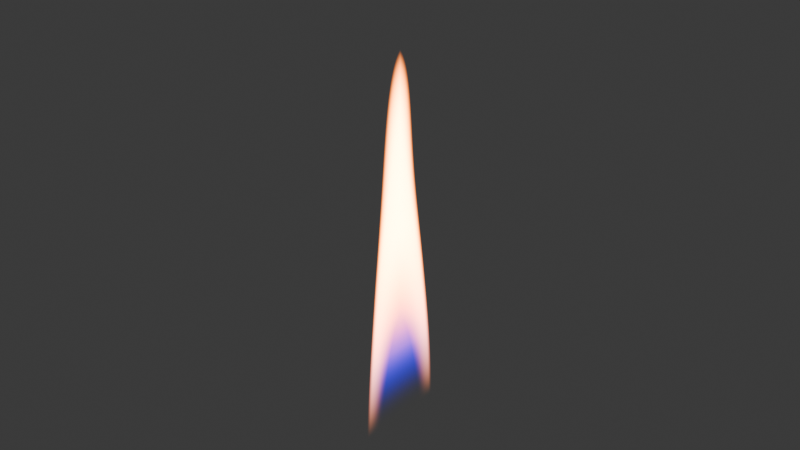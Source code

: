 # Source: Candle_Flame_Shader.blend  (saved by Blender 5.0.119; exported with 4.5.12 LTS)
import bpy
from mathutils import Matrix  # noqa: F401  (used for matrix-valued properties, if any)

bpy.ops.wm.read_factory_settings(use_empty=True)
scene = bpy.context.scene
scene.name = 'Scene'

# ---- collections
col_collection = bpy.data.collections.new('Collection'); scene.collection.children.link(col_collection)

# ---- materials (node trees are filled in below, after node groups)
mat_candle_flame_shader = bpy.data.materials.new('Candle Flame Shader')
mat_candle_flame_shader.use_backface_culling_lightprobe_volume = False

# ---- node groups
ng_candle_flame_2d = bpy.data.node_groups.new('Candle Flame 2D', 'ShaderNodeTree')
_s = ng_candle_flame_2d.interface.new_socket(name='BSDF', in_out='OUTPUT', socket_type='NodeSocketShader')
_s = ng_candle_flame_2d.interface.new_socket(name='Core Color', in_out='INPUT', socket_type='NodeSocketColor')
_s.default_value = (0.005244, 0.005031, 0.3458, 1.0)
_s = ng_candle_flame_2d.interface.new_socket(name='Flame Color', in_out='INPUT', socket_type='NodeSocketColor')
_s.default_value = (0.9631, 0.4962, 0.001028, 1.0)
_s = ng_candle_flame_2d.interface.new_socket(name='Flame Sharpness', in_out='INPUT', socket_type='NodeSocketFloat')
_s.default_value = 1.0
_s.min_value = -1e+04
_s.max_value = 1e+04
_s = ng_candle_flame_2d.interface.new_socket(name='Emission Strength', in_out='INPUT', socket_type='NodeSocketFloat')
_s.default_value = 100.0
_s.min_value = 0.0
_s.max_value = 1e+06
_s = ng_candle_flame_2d.interface.new_socket(name='Side Wind Direction', in_out='INPUT', socket_type='NodeSocketFloat')
_s.min_value = -2.0
_s.max_value = 2.0
_s = ng_candle_flame_2d.interface.new_socket(name='Side Wind noise', in_out='INPUT', socket_type='NodeSocketVector')
_s.subtype = 'TRANSLATION'
_s.default_value = (2055.0, 0.0, 0.0)
_s = ng_candle_flame_2d.interface.new_socket(name='Side Wind  Scale', in_out='INPUT', socket_type='NodeSocketFloat')
_s.default_value = 0.5
_s.min_value = -1000.0
_s.max_value = 1000.0
_s = ng_candle_flame_2d.interface.new_socket(name='Side wind bend', in_out='INPUT', socket_type='NodeSocketFloat')
_s.default_value = 1.0
_s.min_value = -1e+04
_s.max_value = 1e+04
_s = ng_candle_flame_2d.interface.new_socket(name='Side Clamp', in_out='INPUT', socket_type='NodeSocketFloat')
_s.default_value = 0.13
_s.min_value = -1e+04
_s.max_value = 1e+04
_s = ng_candle_flame_2d.interface.new_socket(name='Height Clamp', in_out='INPUT', socket_type='NodeSocketFloat')
_s.default_value = 0.02
_s.min_value = -1e+04
_s.max_value = 1e+04
_s = ng_candle_flame_2d.interface.new_socket(name='Virtical Wind noise', in_out='INPUT', socket_type='NodeSocketVector')
_s.subtype = 'TRANSLATION'
_s.default_value = (570.5, 0.0, 0.0)
_N = ng_candle_flame_2d.nodes; _L = ng_candle_flame_2d.links
n0 = _N.new('NodeGroupOutput'); n0.name = 'Group Output'; n0.location = (2877, 0)
n1 = _N.new('NodeGroupInput'); n1.name = 'Group Input'; n1.location = (-2755, -115)
n2 = _N.new('ShaderNodeTexCoord'); n2.name = 'Texture Coordinate'; n2.location = (-2587, 233)
n3 = _N.new('ShaderNodeMath'); n3.name = 'Math'; n3.location = (-956, -294)
n4 = _N.new('ShaderNodeMath'); n4.name = 'Math.001'; n4.location = (459, -129)
n4.operation = 'SUBTRACT'
n5 = _N.new('ShaderNodeSeparateXYZ'); n5.name = 'Separate XYZ.001'; n5.location = (-2007, -78)
n6 = _N.new('ShaderNodeMath'); n6.name = 'Math.008'; n6.location = (-629, 377)
n6.operation = 'MULTIPLY'
n7 = _N.new('ShaderNodeMath'); n7.name = 'Math.009'; n7.location = (19, 84)
n7.operation = 'MULTIPLY'
n8 = _N.new('ShaderNodeMath'); n8.name = 'Math.004'; n8.location = (638, -156)
n8.operation = 'SUBTRACT'
n9 = _N.new('ShaderNodeTexNoise'); n9.name = 'Noise Texture.001'; n9.location = (-285, -386)
n9.inputs[2].default_value = 0.46
n9.inputs[4].default_value = 1.0
n10 = _N.new('ShaderNodeMapping'); n10.name = 'Mapping.001'; n10.location = (-465, -426)
n11 = _N.new('ShaderNodeTexCoord'); n11.name = 'Texture Coordinate.001'; n11.location = (-672, -578)
n12 = _N.new('ShaderNodeTexNoise'); n12.name = 'Noise Texture.002'; n12.location = (-1934, 556)
n12.noise_type = 'MULTIFRACTAL'
n12.inputs[3].default_value = 1.0
n12.inputs[4].default_value = 1.0
n13 = _N.new('ShaderNodeMapping'); n13.name = 'Mapping.002'; n13.location = (-2191, 617)
n14 = _N.new('ShaderNodeTexCoord'); n14.name = 'Texture Coordinate.002'; n14.location = (-2495, 567)
n15 = _N.new('ShaderNodeMath'); n15.name = 'Math.011'; n15.location = (-1748, 558)
n15.operation = 'MULTIPLY'
n16 = _N.new('ShaderNodeMath'); n16.name = 'Math.012'; n16.location = (-1659, 316)
n16.operation = 'POWER'
n16.inputs[2].default_value = 0.06
n17 = _N.new('ShaderNodeValToRGB'); n17.name = 'Color Ramp'; n17.location = (-943, 601)
while len(n17.color_ramp.elements) > 1: n17.color_ramp.elements.remove(n17.color_ramp.elements[-1])
n17.color_ramp.elements[0].position = 0.2; n17.color_ramp.elements[0].color = (0.0, 0.0, 0.0, 1.0)
_e = n17.color_ramp.elements.new(1.0); _e.color = (1.0, 1.0, 1.0, 1.0)
n18 = _N.new('ShaderNodeValToRGB'); n18.name = 'Color Ramp.001'; n18.location = (-930, 374)
while len(n18.color_ramp.elements) > 1: n18.color_ramp.elements.remove(n18.color_ramp.elements[-1])
n18.color_ramp.elements[0].position = 0.0; n18.color_ramp.elements[0].color = (1.0, 1.0, 1.0, 1.0)
_e = n18.color_ramp.elements.new(0.8); _e.color = (0.0, 0.0, 0.0, 1.0)
n19 = _N.new('NodeReroute'); n19.name = 'Reroute'; n19.location = (-1028, 295)
n19.width = 12
n20 = _N.new('ShaderNodeMix'); n20.name = 'Mix'; n20.location = (-1232, 434)
n20.data_type = 'RGBA'
n20.blend_type = 'ADD'
n20.clamp_result = True
n21 = _N.new('ShaderNodeMath'); n21.name = 'Math.002'; n21.location = (-953, 106)
n21.operation = 'POWER'
n21.use_clamp = True
n22 = _N.new('ShaderNodeValToRGB'); n22.name = 'Color Ramp.002'; n22.location = (-1308, 113)
while len(n22.color_ramp.elements) > 1: n22.color_ramp.elements.remove(n22.color_ramp.elements[-1])
n22.color_ramp.elements[0].position = 0.0; n22.color_ramp.elements[0].color = (0.0, 0.0, 0.0, 1.0)
_e = n22.color_ramp.elements.new(0.5); _e.color = (1.0, 1.0, 1.0, 1.0)
_e = n22.color_ramp.elements.new(0.9917); _e.color = (0.0, 0.0, 0.0, 1.0)
n23 = _N.new('ShaderNodeMath'); n23.name = 'Math.010'; n23.location = (-189, 156)
n23.operation = 'MULTIPLY'
n24 = _N.new('ShaderNodeMath'); n24.name = 'Math.013'; n24.location = (-1576, 554)
n24.operation = 'MULTIPLY'
n24.inputs[1].default_value = -1.0
n25 = _N.new('ShaderNodeValToRGB'); n25.name = 'Color Ramp.003'; n25.location = (507, 200)
n25.color_ramp.interpolation = 'B_SPLINE'
while len(n25.color_ramp.elements) > 1: n25.color_ramp.elements.remove(n25.color_ramp.elements[-1])
n25.color_ramp.elements[0].position = 0.0; n25.color_ramp.elements[0].color = (0.0, 0.0, 0.0, 1.0)
_e = n25.color_ramp.elements.new(0.1867); _e.color = (0.005244, 0.005031, 0.3458, 1.0)
_e = n25.color_ramp.elements.new(0.4813); _e.color = (0.9631, 0.4962, 0.001028, 1.0)
n26 = _N.new('ShaderNodeSeparateXYZ'); n26.name = 'Separate XYZ.002'; n26.location = (114, 263)
n27 = _N.new('ShaderNodeMix'); n27.name = 'Mix.001'; n27.location = (1552, 143)
n27.data_type = 'RGBA'
n27.clamp_factor = False
n28 = _N.new('ShaderNodeGamma'); n28.name = 'Gamma'; n28.location = (2048, -39)
n28.inputs[1].default_value = 2.6
n29 = _N.new('ShaderNodeMath'); n29.name = 'Math.005'; n29.location = (830, -165)
n29.operation = 'POWER'
n29.use_clamp = True
n29.inputs[1].default_value = 1.0
n30 = _N.new('ShaderNodeValToRGB'); n30.name = 'Color Ramp.004'; n30.location = (1011, -235)
n30.color_ramp.interpolation = 'B_SPLINE'
while len(n30.color_ramp.elements) > 1: n30.color_ramp.elements.remove(n30.color_ramp.elements[-1])
n30.color_ramp.elements[0].position = 0.004149; n30.color_ramp.elements[0].color = (0.0, 0.0, 0.0, 0.0)
_e = n30.color_ramp.elements.new(0.2988); _e.color = (0.1716, 0.01432, 0.0, 0.0)
_e = n30.color_ramp.elements.new(1.0); _e.color = (1.0, 1.0, 1.0, 1.0)
n31 = _N.new('ShaderNodeMapRange'); n31.name = 'Map Range'; n31.location = (-65, -320)
n31.inputs[1].default_value = 0.28
n32 = _N.new('ShaderNodeMath'); n32.name = 'Math.014'; n32.location = (239, 35)
n32.operation = 'MULTIPLY'
n33 = _N.new('ShaderNodeMath'); n33.name = 'Math.003'; n33.location = (-799, -43)
n33.operation = 'POWER'
n33.use_clamp = True
n34 = _N.new('ShaderNodeValToRGB'); n34.name = 'Color Ramp.005'; n34.location = (-1313, -115)
while len(n34.color_ramp.elements) > 1: n34.color_ramp.elements.remove(n34.color_ramp.elements[-1])
n34.color_ramp.elements[0].position = 0.0; n34.color_ramp.elements[0].color = (1.0, 1.0, 1.0, 1.0)
_e = n34.color_ramp.elements.new(1.0); _e.color = (0.0, 0.0, 0.0, 1.0)
n35 = _N.new('NodeReroute'); n35.name = 'Reroute.001'; n35.location = (-1805, -371)
n35.width = 12
n35.socket_idname = 'NodeSocketFloat'
n36 = _N.new('ShaderNodeValue'); n36.name = 'Value'; n36.location = (-1162, -467)
n36.outputs[0].default_value = 4.0
n37 = _N.new('ShaderNodeMath'); n37.name = 'Math.006'; n37.location = (-390, -118)
n37.operation = 'MULTIPLY'
n37.inputs[1].default_value = 10.0
n38 = _N.new('ShaderNodeBsdfPrincipled'); n38.name = 'Principled BSDF'; n38.location = (2587, 59)
n38.inputs[2].default_value = 1.0
n39 = _N.new('ShaderNodeValToRGB'); n39.name = 'Color Ramp.006'; n39.location = (1615, -299)
n39.color_ramp.interpolation = 'EASE'
while len(n39.color_ramp.elements) > 1: n39.color_ramp.elements.remove(n39.color_ramp.elements[-1])
n39.color_ramp.elements[0].position = 0.1826; n39.color_ramp.elements[0].color = (0.0, 0.0, 0.0, 0.0)
_e = n39.color_ramp.elements.new(0.3402); _e.color = (1.0, 1.0, 1.0, 1.0)
n40 = _N.new('ShaderNodeMath'); n40.name = 'Math.007'; n40.location = (1994, -408)
n40.operation = 'MULTIPLY'
n41 = _N.new('ShaderNodeValToRGB'); n41.name = 'Color Ramp.007'; n41.location = (1221, -529)
n41.color_ramp.interpolation = 'EASE'
while len(n41.color_ramp.elements) > 1: n41.color_ramp.elements.remove(n41.color_ramp.elements[-1])
n41.color_ramp.elements[0].position = 0.0; n41.color_ramp.elements[0].color = (0.0, 0.0, 0.0, 0.0)
_e = n41.color_ramp.elements.new(0.3071); _e.color = (1.0, 1.0, 1.0, 1.0)
n42 = _N.new('ShaderNodeTexCoord'); n42.name = 'Texture Coordinate.003'; n42.location = (793, -600)
n43 = _N.new('ShaderNodeSeparateXYZ'); n43.name = 'Separate XYZ'; n43.location = (1007, -634)
n44 = _N.new('ShaderNodeValToRGB'); n44.name = 'Color Ramp.008'; n44.location = (516, 412)
n44.color_ramp.interpolation = 'B_SPLINE'
while len(n44.color_ramp.elements) > 1: n44.color_ramp.elements.remove(n44.color_ramp.elements[-1])
n44.color_ramp.elements[0].position = 0.0; n44.color_ramp.elements[0].color = (0.0, 0.0, 0.0, 1.0)
_e = n44.color_ramp.elements.new(0.1867); _e.color = (1.0, 1.0, 1.0, 1.0)
n45 = _N.new('ShaderNodeValToRGB'); n45.name = 'Color Ramp.009'; n45.location = (521, 634)
n45.color_ramp.interpolation = 'B_SPLINE'
while len(n45.color_ramp.elements) > 1: n45.color_ramp.elements.remove(n45.color_ramp.elements[-1])
n45.color_ramp.elements[0].position = 0.1867; n45.color_ramp.elements[0].color = (0.0, 0.0, 0.0, 1.0)
_e = n45.color_ramp.elements.new(0.4813); _e.color = (1.0, 1.0, 1.0, 1.0)
n46 = _N.new('ShaderNodeMix'); n46.name = 'Mix.002'; n46.location = (827, 407)
n46.data_type = 'RGBA'
n46.inputs[6].default_value = (0.0, 0.0, 0.0, 1.0)
n47 = _N.new('ShaderNodeMix'); n47.name = 'Mix.003'; n47.location = (1068, 423)
n47.data_type = 'RGBA'
n48 = _N.new('ShaderNodeMix'); n48.name = 'Mix.004'; n48.location = (1343, -88)
n48.data_type = 'RGBA'
n49 = _N.new('ShaderNodeRGB'); n49.name = 'RGB'; n49.location = (1095, 139)
n49.outputs[0].default_value = (0.9631, 0.4962, 0.001028, 1.0)
n50 = _N.new('ShaderNodeMath'); n50.name = 'Math.015'; n50.location = (1332, -339)
n50.operation = 'MULTIPLY'
n50.use_clamp = True
n51 = _N.new('NodeGroupInput'); n51.name = 'Group Input.001'; n51.location = (212, 552)
n52 = _N.new('NodeGroupInput'); n52.name = 'Group Input.002'; n52.location = (591, -345)
n53 = _N.new('NodeReroute'); n53.name = 'Reroute.002'; n53.location = (2422, -86)
n53.width = 12
_L.new(n3.outputs[0], n4.inputs[1])
_L.new(n13.outputs[0], n12.inputs[0])
_L.new(n12.outputs[0], n15.inputs[0])
_L.new(n39.outputs[1], n40.inputs[0])
_L.new(n5.outputs[1], n16.inputs[0])
_L.new(n27.outputs[2], n28.inputs[0])
_L.new(n19.outputs[0], n17.inputs[0])
_L.new(n26.outputs[1], n45.inputs[0])
_L.new(n35.outputs[0], n3.inputs[0])
_L.new(n19.outputs[0], n18.inputs[0])
_L.new(n5.outputs[0], n20.inputs[6])
_L.new(n30.outputs[1], n50.inputs[0])
_L.new(n18.outputs[0], n6.inputs[1])
_L.new(n53.outputs[0], n38.inputs[0])
_L.new(n20.outputs[2], n19.inputs[0])
_L.new(n50.outputs[0], n39.inputs[0])
_L.new(n16.outputs[0], n20.inputs[0])
_L.new(n26.outputs[1], n25.inputs[0])
_L.new(n22.outputs[0], n21.inputs[0])
_L.new(n44.outputs[0], n46.inputs[0])
_L.new(n23.outputs[0], n7.inputs[0])
_L.new(n5.outputs[0], n22.inputs[0])
_L.new(n43.outputs[1], n41.inputs[0])
_L.new(n21.outputs[0], n23.inputs[1])
_L.new(n5.outputs[1], n35.inputs[0])
_L.new(n24.outputs[0], n20.inputs[7])
_L.new(n29.outputs[0], n27.inputs[0])
_L.new(n2.outputs[2], n5.inputs[0])
_L.new(n46.outputs[2], n47.inputs[6])
_L.new(n33.outputs[0], n7.inputs[1])
_L.new(n15.outputs[0], n24.inputs[0])
_L.new(n6.outputs[0], n23.inputs[0])
_L.new(n41.outputs[1], n40.inputs[1])
_L.new(n36.outputs[0], n37.inputs[0])
_L.new(n2.outputs[2], n26.inputs[0])
_L.new(n30.outputs[0], n48.inputs[6])
_L.new(n8.outputs[0], n29.inputs[0])
_L.new(n29.outputs[0], n30.inputs[0])
_L.new(n45.outputs[0], n47.inputs[0])
_L.new(n2.outputs[2], n10.inputs[0])
_L.new(n2.outputs[2], n43.inputs[0])
_L.new(n37.outputs[0], n32.inputs[1])
_L.new(n2.outputs[2], n13.inputs[0])
_L.new(n30.outputs[0], n48.inputs[0])
_L.new(n9.outputs[0], n31.inputs[0])
_L.new(n7.outputs[0], n32.inputs[0])
_L.new(n47.outputs[2], n27.inputs[7])
_L.new(n5.outputs[1], n34.inputs[0])
_L.new(n17.outputs[0], n6.inputs[0])
_L.new(n48.outputs[2], n27.inputs[6])
_L.new(n32.outputs[0], n4.inputs[0])
_L.new(n4.outputs[0], n8.inputs[0])
_L.new(n31.outputs[0], n8.inputs[1])
_L.new(n40.outputs[0], n38.inputs[4])
_L.new(n34.outputs[0], n33.inputs[0])
_L.new(n10.outputs[0], n9.inputs[0])
_L.new(n53.outputs[0], n38.inputs[27])
_L.new(n26.outputs[1], n44.inputs[0])
_L.new(n36.outputs[0], n3.inputs[1])
_L.new(n38.outputs[0], n0.inputs[0])
_L.new(n1.outputs[4], n15.inputs[1])
_L.new(n1.outputs[5], n13.inputs[1])
_L.new(n1.outputs[6], n12.inputs[2])
_L.new(n1.outputs[7], n16.inputs[1])
_L.new(n1.outputs[8], n21.inputs[1])
_L.new(n1.outputs[9], n33.inputs[1])
_L.new(n1.outputs[10], n10.inputs[1])
_L.new(n51.outputs[0], n46.inputs[7])
_L.new(n51.outputs[1], n47.inputs[7])
_L.new(n51.outputs[1], n48.inputs[7])
_L.new(n52.outputs[2], n50.inputs[1])
_L.new(n52.outputs[3], n38.inputs[28])
_L.new(n28.outputs[0], n53.inputs[0])
n0.is_active_output = True

# ---- material node trees
mat_candle_flame_shader.use_nodes = True; mat_candle_flame_shader.node_tree.nodes.clear()
_N = mat_candle_flame_shader.node_tree.nodes; _L = mat_candle_flame_shader.node_tree.links
n0 = _N.new('ShaderNodeOutputMaterial'); n0.name = 'Material Output'; n0.location = (3291, 419)
n1 = _N.new('ShaderNodeGroup'); n1.name = 'Group'; n1.location = (2900, 464)
n1.width = 201
n1.node_tree = ng_candle_flame_2d
n1.inputs[0].default_value = (0.005244, 0.005031, 0.3458, 1.0)
n1.inputs[1].default_value = (0.9631, 0.4962, 0.001028, 1.0)
n1.inputs[2].default_value = 1.0
n1.inputs[3].default_value = 110.1
n1.inputs[4].default_value = 0.0
n1.inputs[5].default_value = (154.1, 0.0, 0.0)
n1.inputs[6].default_value = 0.5
n1.inputs[7].default_value = 0.5
n1.inputs[8].default_value = 0.13
n1.inputs[9].default_value = 0.02
n1.inputs[10].default_value = (570.5, 1.796, 1.81)
_L.new(n1.outputs[0], n0.inputs[0])
n0.is_active_output = True

# ---- world
world_world = bpy.data.worlds.new('World'); scene.world = world_world
world_world.use_nodes = True; world_world.node_tree.nodes.clear()
_N = world_world.node_tree.nodes; _L = world_world.node_tree.links
n0 = _N.new('ShaderNodeOutputWorld'); n0.name = 'World Output'; n0.location = (200, 100)
n1 = _N.new('ShaderNodeBackground'); n1.name = 'Background'; n1.location = (-200, 100)
n1.inputs[0].default_value = (0.05088, 0.05088, 0.05088, 1.0)
_L.new(n1.outputs[0], n0.inputs[0])
n0.is_active_output = True
world_world.color = (0.05088, 0.05088, 0.05088)
world_world.sun_shadow_jitter_overblur = 0.0

# ---- meshes
me_plane_008 = bpy.data.meshes.new('Plane.008')
me_plane_008.from_pydata([(-0.06877, 0.0, 0.0), (0.06877, 0.0, 0.0), (-0.06877, 0.1375, 0.0), (0.06877, 0.1375, 0.0)], [], [(0, 1, 3, 2)])
_uv = me_plane_008.uv_layers.new(name='UVMap')
_uv.uv.foreach_set('vector', [0.0, 0.0, 1.0, 0.0, 1.0, 1.0, 0.0, 1.0])
me_plane_008.materials.append(mat_candle_flame_shader)
me_plane_008.update()

# ---- objects
ob_flame = bpy.data.objects.new('Flame', me_plane_008)

# ---- transforms, parenting, visibility, modifiers, constraints
ob_flame.location = (0.0, 0.0, 0.0)
ob_flame.rotation_euler = (1.571, -0.0, 1.571)

# ---- collection membership
col_collection.objects.link(ob_flame)

# ---- scene / render settings (as saved in the file)
scene.frame_start = 1; scene.frame_end = 250; scene.frame_set(15)
scene.render.engine = 'BLENDER_EEVEE_NEXT'
scene.render.bake_bias = 0.0
scene.render.bake_samples = 0
scene.cycles.sampling_pattern = 'TABULATED_SOBOL'
scene.eevee.use_volume_custom_range = False
bpy.context.view_layer.update()

# ---- added for rendering (the .blend has no active camera and no usable light): camera, sun
cam_auto = bpy.data.cameras.new('AutoCamera')
cam_auto.lens = 50.0
cam_auto.sensor_width = 36.0
cam_auto.clip_end = 1000.0
ob_auto_camera = bpy.data.objects.new('AutoCamera', cam_auto)
scene.collection.objects.link(ob_auto_camera)
ob_auto_camera.location = (0.185045, -0.222054, 0.216809)
ob_auto_camera.rotation_euler = (1.09748, -7.21219e-08, 0.694738)
scene.camera = ob_auto_camera
light_auto_sun = bpy.data.lights.new('AutoSun', 'SUN')
light_auto_sun.energy = 3.0
light_auto_sun.angle = 0.0523599
ob_auto_sun = bpy.data.objects.new('AutoSun', light_auto_sun)
scene.collection.objects.link(ob_auto_sun)
ob_auto_sun.rotation_euler = (0.872665, 0.174533, 0.523599)
bpy.context.view_layer.update()
